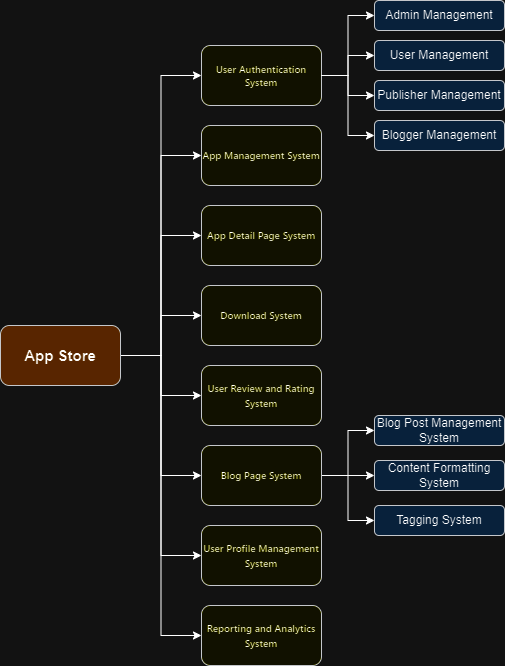

The diagram above was exported from draw.io. Its source (the exported page's mxGraphModel, read from the mxfile embedded in the PNG):
<mxGraphModel dx="450" dy="793" grid="1" gridSize="10" guides="1" tooltips="1" connect="1" arrows="1" fold="1" page="1" pageScale="1" pageWidth="850" pageHeight="1100" background="none" math="0" shadow="0">
  <root>
    <mxCell id="0" />
    <mxCell id="1" parent="0" />
    <mxCell id="2" value="" style="group" vertex="1" connectable="0" parent="1">
      <mxGeometry x="2905" y="2041" width="504" height="665" as="geometry" />
    </mxCell>
    <mxCell id="3" style="edgeStyle=orthogonalEdgeStyle;rounded=0;orthogonalLoop=1;jettySize=auto;html=1;exitX=1;exitY=0.5;exitDx=0;exitDy=0;entryX=0;entryY=0.5;entryDx=0;entryDy=0;" edge="1" parent="2" source="11" target="18">
      <mxGeometry relative="1" as="geometry" />
    </mxCell>
    <mxCell id="4" style="edgeStyle=orthogonalEdgeStyle;rounded=0;orthogonalLoop=1;jettySize=auto;html=1;exitX=1;exitY=0.5;exitDx=0;exitDy=0;entryX=0;entryY=0.5;entryDx=0;entryDy=0;" edge="1" parent="2" source="11" target="17">
      <mxGeometry relative="1" as="geometry" />
    </mxCell>
    <mxCell id="5" style="edgeStyle=orthogonalEdgeStyle;rounded=0;orthogonalLoop=1;jettySize=auto;html=1;exitX=1;exitY=0.5;exitDx=0;exitDy=0;entryX=0;entryY=0.5;entryDx=0;entryDy=0;" edge="1" parent="2" source="11" target="12">
      <mxGeometry relative="1" as="geometry" />
    </mxCell>
    <mxCell id="6" style="edgeStyle=orthogonalEdgeStyle;rounded=0;orthogonalLoop=1;jettySize=auto;html=1;exitX=1;exitY=0.5;exitDx=0;exitDy=0;entryX=0;entryY=0.5;entryDx=0;entryDy=0;" edge="1" parent="2" source="11" target="19">
      <mxGeometry relative="1" as="geometry" />
    </mxCell>
    <mxCell id="7" style="edgeStyle=orthogonalEdgeStyle;rounded=0;orthogonalLoop=1;jettySize=auto;html=1;exitX=1;exitY=0.5;exitDx=0;exitDy=0;entryX=0;entryY=0.5;entryDx=0;entryDy=0;" edge="1" parent="2" source="11" target="20">
      <mxGeometry relative="1" as="geometry" />
    </mxCell>
    <mxCell id="8" style="edgeStyle=orthogonalEdgeStyle;rounded=0;orthogonalLoop=1;jettySize=auto;html=1;exitX=1;exitY=0.5;exitDx=0;exitDy=0;entryX=0;entryY=0.5;entryDx=0;entryDy=0;" edge="1" parent="2" source="11" target="24">
      <mxGeometry relative="1" as="geometry" />
    </mxCell>
    <mxCell id="9" style="edgeStyle=orthogonalEdgeStyle;rounded=0;orthogonalLoop=1;jettySize=auto;html=1;exitX=1;exitY=0.5;exitDx=0;exitDy=0;entryX=0;entryY=0.5;entryDx=0;entryDy=0;" edge="1" parent="2" source="11" target="25">
      <mxGeometry relative="1" as="geometry" />
    </mxCell>
    <mxCell id="10" style="edgeStyle=orthogonalEdgeStyle;rounded=0;orthogonalLoop=1;jettySize=auto;html=1;exitX=1;exitY=0.5;exitDx=0;exitDy=0;entryX=0;entryY=0.5;entryDx=0;entryDy=0;" edge="1" parent="2" source="11" target="26">
      <mxGeometry relative="1" as="geometry" />
    </mxCell>
    <mxCell id="11" value="&lt;b&gt;&lt;font style=&quot;font-size: 15px;&quot;&gt;App Store&lt;/font&gt;&lt;/b&gt;" style="rounded=1;whiteSpace=wrap;html=1;fillColor=#ffcc99;strokeColor=#36393d;" vertex="1" parent="2">
      <mxGeometry y="325" width="120" height="60" as="geometry" />
    </mxCell>
    <mxCell id="12" value="&lt;span style=&quot;border: 0px solid rgb(227, 227, 227); box-sizing: border-box; --tw-border-spacing-x: 0; --tw-border-spacing-y: 0; --tw-translate-x: 0; --tw-translate-y: 0; --tw-rotate: 0; --tw-skew-x: 0; --tw-skew-y: 0; --tw-scale-x: 1; --tw-scale-y: 1; --tw-pan-x: ; --tw-pan-y: ; --tw-pinch-zoom: ; --tw-scroll-snap-strictness: proximity; --tw-gradient-from-position: ; --tw-gradient-via-position: ; --tw-gradient-to-position: ; --tw-ordinal: ; --tw-slashed-zero: ; --tw-numeric-figure: ; --tw-numeric-spacing: ; --tw-numeric-fraction: ; --tw-ring-inset: ; --tw-ring-offset-width: 0px; --tw-ring-offset-color: #fff; --tw-ring-color: rgba(69,89,164,.5); --tw-ring-offset-shadow: 0 0 transparent; --tw-ring-shadow: 0 0 transparent; --tw-shadow: 0 0 transparent; --tw-shadow-colored: 0 0 transparent; --tw-blur: ; --tw-brightness: ; --tw-contrast: ; --tw-grayscale: ; --tw-hue-rotate: ; --tw-invert: ; --tw-saturate: ; --tw-sepia: ; --tw-drop-shadow: ; --tw-backdrop-blur: ; --tw-backdrop-brightness: ; --tw-backdrop-contrast: ; --tw-backdrop-grayscale: ; --tw-backdrop-hue-rotate: ; --tw-backdrop-invert: ; --tw-backdrop-opacity: ; --tw-backdrop-saturate: ; --tw-backdrop-sepia: ; --tw-contain-size: ; --tw-contain-layout: ; --tw-contain-paint: ; --tw-contain-style: ; font-weight: 600; font-family: Söhne, ui-sans-serif, system-ui, -apple-system, &amp;quot;Segoe UI&amp;quot;, Roboto, Ubuntu, Cantarell, &amp;quot;Noto Sans&amp;quot;, sans-serif, &amp;quot;Helvetica Neue&amp;quot;, Arial, &amp;quot;Apple Color Emoji&amp;quot;, &amp;quot;Segoe UI Emoji&amp;quot;, &amp;quot;Segoe UI Symbol&amp;quot;, &amp;quot;Noto Color Emoji&amp;quot;; font-size: 10px; text-align: left; white-space-collapse: preserve;&quot;&gt;User Authentication System&lt;/span&gt;" style="whiteSpace=wrap;html=1;rounded=1;fontSize=10;fillColor=#ffff88;strokeColor=#36393d;" vertex="1" parent="2">
      <mxGeometry x="201" y="45" width="120" height="60" as="geometry" />
    </mxCell>
    <mxCell id="13" style="edgeStyle=orthogonalEdgeStyle;rounded=0;orthogonalLoop=1;jettySize=auto;html=1;exitX=1;exitY=0.5;exitDx=0;exitDy=0;entryX=0;entryY=0.5;entryDx=0;entryDy=0;" edge="1" parent="2" source="12" target="30">
      <mxGeometry relative="1" as="geometry" />
    </mxCell>
    <mxCell id="14" style="edgeStyle=orthogonalEdgeStyle;rounded=0;orthogonalLoop=1;jettySize=auto;html=1;exitX=1;exitY=0.5;exitDx=0;exitDy=0;entryX=0;entryY=0.5;entryDx=0;entryDy=0;" edge="1" parent="2" source="12" target="27">
      <mxGeometry relative="1" as="geometry" />
    </mxCell>
    <mxCell id="15" style="edgeStyle=orthogonalEdgeStyle;rounded=0;orthogonalLoop=1;jettySize=auto;html=1;exitX=1;exitY=0.5;exitDx=0;exitDy=0;entryX=0;entryY=0.5;entryDx=0;entryDy=0;" edge="1" parent="2" source="12" target="28">
      <mxGeometry relative="1" as="geometry" />
    </mxCell>
    <mxCell id="16" style="edgeStyle=orthogonalEdgeStyle;rounded=0;orthogonalLoop=1;jettySize=auto;html=1;exitX=1;exitY=0.5;exitDx=0;exitDy=0;entryX=0;entryY=0.5;entryDx=0;entryDy=0;" edge="1" parent="2" source="12" target="29">
      <mxGeometry relative="1" as="geometry" />
    </mxCell>
    <mxCell id="17" value="&lt;span style=&quot;font-family: Söhne, ui-sans-serif, system-ui, -apple-system, &amp;quot;Segoe UI&amp;quot;, Roboto, Ubuntu, Cantarell, &amp;quot;Noto Sans&amp;quot;, sans-serif, &amp;quot;Helvetica Neue&amp;quot;, Arial, &amp;quot;Apple Color Emoji&amp;quot;, &amp;quot;Segoe UI Emoji&amp;quot;, &amp;quot;Segoe UI Symbol&amp;quot;, &amp;quot;Noto Color Emoji&amp;quot;; font-size: 10px; font-weight: 600; text-align: left; white-space-collapse: preserve;&quot;&gt;App Management System&lt;/span&gt;" style="whiteSpace=wrap;html=1;rounded=1;fillColor=#ffff88;strokeColor=#36393d;" vertex="1" parent="2">
      <mxGeometry x="201" y="125" width="120" height="60" as="geometry" />
    </mxCell>
    <mxCell id="18" value="&lt;span style=&quot;font-family: Söhne, ui-sans-serif, system-ui, -apple-system, &amp;quot;Segoe UI&amp;quot;, Roboto, Ubuntu, Cantarell, &amp;quot;Noto Sans&amp;quot;, sans-serif, &amp;quot;Helvetica Neue&amp;quot;, Arial, &amp;quot;Apple Color Emoji&amp;quot;, &amp;quot;Segoe UI Emoji&amp;quot;, &amp;quot;Segoe UI Symbol&amp;quot;, &amp;quot;Noto Color Emoji&amp;quot;; font-size: 10px; font-weight: 600; text-align: left; white-space-collapse: preserve;&quot;&gt;App Detail Page System&lt;/span&gt;" style="whiteSpace=wrap;html=1;rounded=1;fillColor=#ffff88;strokeColor=#36393d;" vertex="1" parent="2">
      <mxGeometry x="201" y="205" width="120" height="60" as="geometry" />
    </mxCell>
    <mxCell id="19" value="&lt;span style=&quot;font-family: Söhne, ui-sans-serif, system-ui, -apple-system, &amp;quot;Segoe UI&amp;quot;, Roboto, Ubuntu, Cantarell, &amp;quot;Noto Sans&amp;quot;, sans-serif, &amp;quot;Helvetica Neue&amp;quot;, Arial, &amp;quot;Apple Color Emoji&amp;quot;, &amp;quot;Segoe UI Emoji&amp;quot;, &amp;quot;Segoe UI Symbol&amp;quot;, &amp;quot;Noto Color Emoji&amp;quot;; font-size: 10px; font-weight: 600; text-align: left; white-space-collapse: preserve;&quot;&gt;Download System&lt;/span&gt;" style="whiteSpace=wrap;html=1;rounded=1;fillColor=#ffff88;strokeColor=#36393d;" vertex="1" parent="2">
      <mxGeometry x="201" y="285" width="120" height="60" as="geometry" />
    </mxCell>
    <mxCell id="20" value="&lt;span style=&quot;font-family: Söhne, ui-sans-serif, system-ui, -apple-system, &amp;quot;Segoe UI&amp;quot;, Roboto, Ubuntu, Cantarell, &amp;quot;Noto Sans&amp;quot;, sans-serif, &amp;quot;Helvetica Neue&amp;quot;, Arial, &amp;quot;Apple Color Emoji&amp;quot;, &amp;quot;Segoe UI Emoji&amp;quot;, &amp;quot;Segoe UI Symbol&amp;quot;, &amp;quot;Noto Color Emoji&amp;quot;; font-size: 10px; font-weight: 600; text-align: left; white-space-collapse: preserve;&quot;&gt;User Review and Rating System&lt;/span&gt;" style="whiteSpace=wrap;html=1;rounded=1;fillColor=#ffff88;strokeColor=#36393d;" vertex="1" parent="2">
      <mxGeometry x="201" y="365" width="120" height="60" as="geometry" />
    </mxCell>
    <mxCell id="21" style="edgeStyle=orthogonalEdgeStyle;rounded=0;orthogonalLoop=1;jettySize=auto;html=1;exitX=1;exitY=0.5;exitDx=0;exitDy=0;entryX=0;entryY=0.5;entryDx=0;entryDy=0;" edge="1" parent="2" source="24" target="31">
      <mxGeometry relative="1" as="geometry" />
    </mxCell>
    <mxCell id="22" style="edgeStyle=orthogonalEdgeStyle;rounded=0;orthogonalLoop=1;jettySize=auto;html=1;exitX=1;exitY=0.5;exitDx=0;exitDy=0;entryX=0;entryY=0.5;entryDx=0;entryDy=0;" edge="1" parent="2" source="24" target="32">
      <mxGeometry relative="1" as="geometry" />
    </mxCell>
    <mxCell id="23" style="edgeStyle=orthogonalEdgeStyle;rounded=0;orthogonalLoop=1;jettySize=auto;html=1;exitX=1;exitY=0.5;exitDx=0;exitDy=0;entryX=0;entryY=0.5;entryDx=0;entryDy=0;" edge="1" parent="2" source="24" target="33">
      <mxGeometry relative="1" as="geometry" />
    </mxCell>
    <mxCell id="24" value="&lt;span style=&quot;font-family: Söhne, ui-sans-serif, system-ui, -apple-system, &amp;quot;Segoe UI&amp;quot;, Roboto, Ubuntu, Cantarell, &amp;quot;Noto Sans&amp;quot;, sans-serif, &amp;quot;Helvetica Neue&amp;quot;, Arial, &amp;quot;Apple Color Emoji&amp;quot;, &amp;quot;Segoe UI Emoji&amp;quot;, &amp;quot;Segoe UI Symbol&amp;quot;, &amp;quot;Noto Color Emoji&amp;quot;; font-size: 10px; font-weight: 600; text-align: left; white-space-collapse: preserve;&quot;&gt;Blog Page System&lt;/span&gt;" style="whiteSpace=wrap;html=1;rounded=1;fillColor=#ffff88;strokeColor=#36393d;" vertex="1" parent="2">
      <mxGeometry x="201" y="445" width="120" height="60" as="geometry" />
    </mxCell>
    <mxCell id="25" value="&lt;span style=&quot;font-family: Söhne, ui-sans-serif, system-ui, -apple-system, &amp;quot;Segoe UI&amp;quot;, Roboto, Ubuntu, Cantarell, &amp;quot;Noto Sans&amp;quot;, sans-serif, &amp;quot;Helvetica Neue&amp;quot;, Arial, &amp;quot;Apple Color Emoji&amp;quot;, &amp;quot;Segoe UI Emoji&amp;quot;, &amp;quot;Segoe UI Symbol&amp;quot;, &amp;quot;Noto Color Emoji&amp;quot;; font-size: 10px; font-weight: 600; text-align: left; white-space-collapse: preserve;&quot;&gt;User Profile Management System&lt;/span&gt;" style="whiteSpace=wrap;html=1;rounded=1;fillColor=#ffff88;strokeColor=#36393d;" vertex="1" parent="2">
      <mxGeometry x="201" y="525" width="120" height="60" as="geometry" />
    </mxCell>
    <mxCell id="26" value="&lt;span style=&quot;font-family: Söhne, ui-sans-serif, system-ui, -apple-system, &amp;quot;Segoe UI&amp;quot;, Roboto, Ubuntu, Cantarell, &amp;quot;Noto Sans&amp;quot;, sans-serif, &amp;quot;Helvetica Neue&amp;quot;, Arial, &amp;quot;Apple Color Emoji&amp;quot;, &amp;quot;Segoe UI Emoji&amp;quot;, &amp;quot;Segoe UI Symbol&amp;quot;, &amp;quot;Noto Color Emoji&amp;quot;; font-size: 10px; font-weight: 600; text-align: left; white-space-collapse: preserve;&quot;&gt;Reporting and Analytics  System&lt;/span&gt;" style="whiteSpace=wrap;html=1;rounded=1;fillColor=#ffff88;strokeColor=#36393d;" vertex="1" parent="2">
      <mxGeometry x="201" y="605" width="120" height="60" as="geometry" />
    </mxCell>
    <mxCell id="27" value="User Management" style="whiteSpace=wrap;html=1;rounded=1;fillColor=#cce5ff;strokeColor=#36393d;" vertex="1" parent="2">
      <mxGeometry x="374" y="40" width="130" height="30" as="geometry" />
    </mxCell>
    <mxCell id="28" value="Publisher Management" style="whiteSpace=wrap;html=1;rounded=1;fillColor=#cce5ff;strokeColor=#36393d;" vertex="1" parent="2">
      <mxGeometry x="374" y="80" width="130" height="30" as="geometry" />
    </mxCell>
    <mxCell id="29" value="Blogger Management" style="whiteSpace=wrap;html=1;rounded=1;fillColor=#cce5ff;strokeColor=#36393d;" vertex="1" parent="2">
      <mxGeometry x="374" y="120" width="130" height="30" as="geometry" />
    </mxCell>
    <mxCell id="30" value="Admin Management" style="whiteSpace=wrap;html=1;rounded=1;fillColor=#cce5ff;strokeColor=#36393d;" vertex="1" parent="2">
      <mxGeometry x="374" width="130" height="30" as="geometry" />
    </mxCell>
    <mxCell id="31" value="Blog Post Management System" style="whiteSpace=wrap;html=1;rounded=1;fillColor=#cce5ff;strokeColor=#36393d;" vertex="1" parent="2">
      <mxGeometry x="374" y="415" width="130" height="30" as="geometry" />
    </mxCell>
    <mxCell id="32" value="Content Formatting System" style="whiteSpace=wrap;html=1;rounded=1;fillColor=#cce5ff;strokeColor=#36393d;" vertex="1" parent="2">
      <mxGeometry x="374" y="460" width="130" height="30" as="geometry" />
    </mxCell>
    <mxCell id="33" value="Tagging System" style="whiteSpace=wrap;html=1;rounded=1;fillColor=#cce5ff;strokeColor=#36393d;" vertex="1" parent="2">
      <mxGeometry x="374" y="505" width="130" height="30" as="geometry" />
    </mxCell>
  </root>
</mxGraphModel>